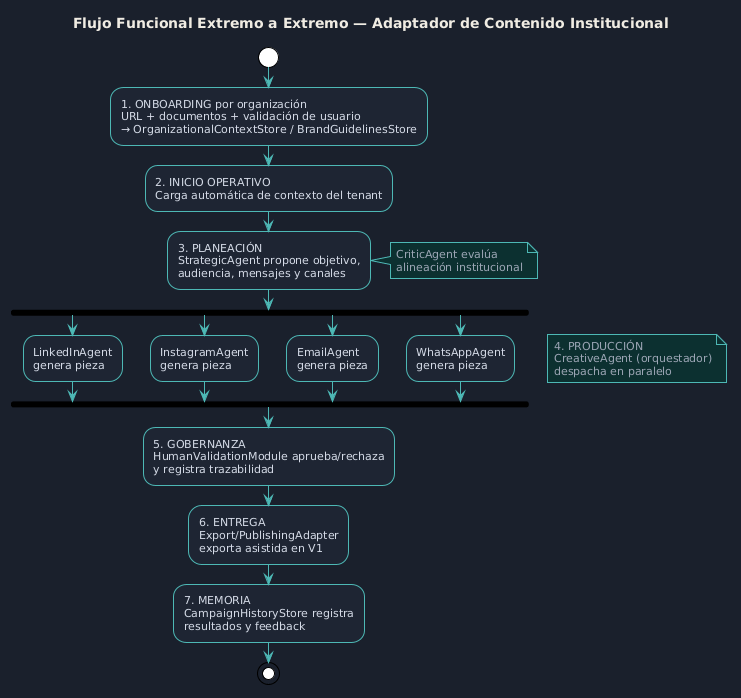

The diagram above was rendered by PlantUML. Its source (embedded in the PNG):
@startuml
!theme plain
skinparam backgroundColor #1a202c
skinparam defaultFontName "Segoe UI"
skinparam defaultFontColor #d4dae6
skinparam defaultFontSize 11
skinparam activityBackgroundColor #1e2533
skinparam activityBorderColor #4db8b5
skinparam activityFontColor #d4dae6
skinparam arrowColor #4db8b5
skinparam ArrowFontColor #9ba5b4
skinparam titleFontColor #f0ece3
skinparam titleFontSize 14
skinparam noteBackgroundColor #0c3030
skinparam noteBorderColor #4db8b5
skinparam noteFontColor #9ba5b4
skinparam startColor #4db8b5
skinparam endColor #4db8b5

title Flujo Funcional Extremo a Extremo — Adaptador de Contenido Institucional

start
:1. ONBOARDING por organización\nURL + documentos + validación de usuario\n→ OrganizationalContextStore / BrandGuidelinesStore;
:2. INICIO OPERATIVO\nCarga automática de contexto del tenant;
:3. PLANEACIÓN\nStrategicAgent propone objetivo,\naudiencia, mensajes y canales;
note right #0c3030
  CriticAgent evalúa
  alineación institucional
end note

fork
  :LinkedInAgent\ngenera pieza;
fork again
  :InstagramAgent\ngenera pieza;
fork again
  :EmailAgent\ngenera pieza;
fork again
  :WhatsAppAgent\ngenera pieza;
end fork
note right #0c3030
  4. PRODUCCIÓN
  CreativeAgent (orquestador)
  despacha en paralelo
end note

:5. GOBERNANZA\nHumanValidationModule aprueba/rechaza\ny registra trazabilidad;
:6. ENTREGA\nExport/PublishingAdapter\nexporta asistida en V1;
:7. MEMORIA\nCampaignHistoryStore registra\nresultados y feedback;
stop
@enduml